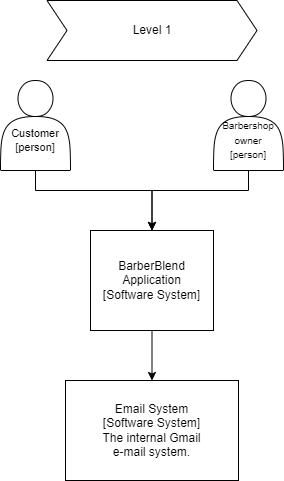

The diagram above was exported from draw.io. Its source (the exported page's mxGraphModel, read from the mxfile embedded in the PNG):
<mxGraphModel dx="2074" dy="2206" grid="1" gridSize="10" guides="1" tooltips="1" connect="1" arrows="1" fold="1" page="1" pageScale="1" pageWidth="850" pageHeight="1100" math="0" shadow="0">
  <root>
    <mxCell id="0" />
    <mxCell id="1" parent="0" />
    <mxCell id="ERpTCStNEjxRrhwsMVbJ-4" style="edgeStyle=orthogonalEdgeStyle;rounded=0;orthogonalLoop=1;jettySize=auto;html=1;entryX=0.5;entryY=0;entryDx=0;entryDy=0;" parent="1" source="ERpTCStNEjxRrhwsMVbJ-1" target="ERpTCStNEjxRrhwsMVbJ-3" edge="1">
      <mxGeometry relative="1" as="geometry">
        <Array as="points">
          <mxPoint x="295" y="-810" />
          <mxPoint x="412" y="-810" />
          <mxPoint x="412" y="-770" />
        </Array>
      </mxGeometry>
    </mxCell>
    <mxCell id="ERpTCStNEjxRrhwsMVbJ-1" value="&lt;font style=&quot;font-size: 11px;&quot;&gt;&lt;br&gt;&lt;br&gt;Customer&lt;br&gt;[person]&lt;br&gt;&lt;/font&gt;" style="shape=actor;whiteSpace=wrap;html=1;" parent="1" vertex="1">
      <mxGeometry x="260" y="-920" width="70" height="90" as="geometry" />
    </mxCell>
    <mxCell id="wpThw0jmTuSUX15wbvzM-2" style="edgeStyle=orthogonalEdgeStyle;rounded=0;orthogonalLoop=1;jettySize=auto;html=1;" edge="1" parent="1" source="ERpTCStNEjxRrhwsMVbJ-3" target="wpThw0jmTuSUX15wbvzM-1">
      <mxGeometry relative="1" as="geometry" />
    </mxCell>
    <mxCell id="ERpTCStNEjxRrhwsMVbJ-3" value="BarberBlend Application&lt;br&gt;[Software System]" style="rounded=0;whiteSpace=wrap;html=1;" parent="1" vertex="1">
      <mxGeometry x="350" y="-770" width="123" height="100" as="geometry" />
    </mxCell>
    <mxCell id="ERpTCStNEjxRrhwsMVbJ-9" style="edgeStyle=orthogonalEdgeStyle;rounded=0;orthogonalLoop=1;jettySize=auto;html=1;entryX=0.5;entryY=0;entryDx=0;entryDy=0;" parent="1" source="ERpTCStNEjxRrhwsMVbJ-8" target="ERpTCStNEjxRrhwsMVbJ-3" edge="1">
      <mxGeometry relative="1" as="geometry">
        <Array as="points">
          <mxPoint x="508" y="-810" />
          <mxPoint x="412" y="-810" />
        </Array>
      </mxGeometry>
    </mxCell>
    <mxCell id="ERpTCStNEjxRrhwsMVbJ-8" value="&lt;font style=&quot;font-size: 11px;&quot;&gt;&lt;font style=&quot;border-color: var(--border-color);&quot;&gt;&lt;br style=&quot;border-color: var(--border-color);&quot;&gt;&lt;br style=&quot;border-color: var(--border-color);&quot;&gt;&lt;/font&gt;&lt;font style=&quot;border-color: var(--border-color); font-size: 10px;&quot;&gt;&lt;font style=&quot;border-color: var(--border-color);&quot;&gt;Barbershop owner&lt;br style=&quot;border-color: var(--border-color);&quot;&gt;[person]&lt;/font&gt;&lt;/font&gt;&lt;br&gt;&lt;/font&gt;" style="shape=actor;whiteSpace=wrap;html=1;" parent="1" vertex="1">
      <mxGeometry x="473" y="-920" width="70" height="90" as="geometry" />
    </mxCell>
    <mxCell id="aYMPwzgFGWP1TW9Gx-84-1" value="Level 1" style="shape=step;perimeter=stepPerimeter;whiteSpace=wrap;html=1;fixedSize=1;" parent="1" vertex="1">
      <mxGeometry x="306.5" y="-1000" width="210" height="60" as="geometry" />
    </mxCell>
    <UserObject label="Email System&lt;br&gt;[Software System]&lt;br&gt;&lt;div&gt;The internal Gmail&lt;/div&gt;&lt;div&gt;e-mail system.&lt;/div&gt;" treeRoot="1" id="wpThw0jmTuSUX15wbvzM-1">
      <mxCell style="whiteSpace=wrap;html=1;align=center;treeFolding=1;treeMoving=1;newEdgeStyle={&quot;edgeStyle&quot;:&quot;elbowEdgeStyle&quot;,&quot;startArrow&quot;:&quot;none&quot;,&quot;endArrow&quot;:&quot;none&quot;};" vertex="1" parent="1">
        <mxGeometry x="325" y="-620" width="173" height="100" as="geometry" />
      </mxCell>
    </UserObject>
  </root>
</mxGraphModel>